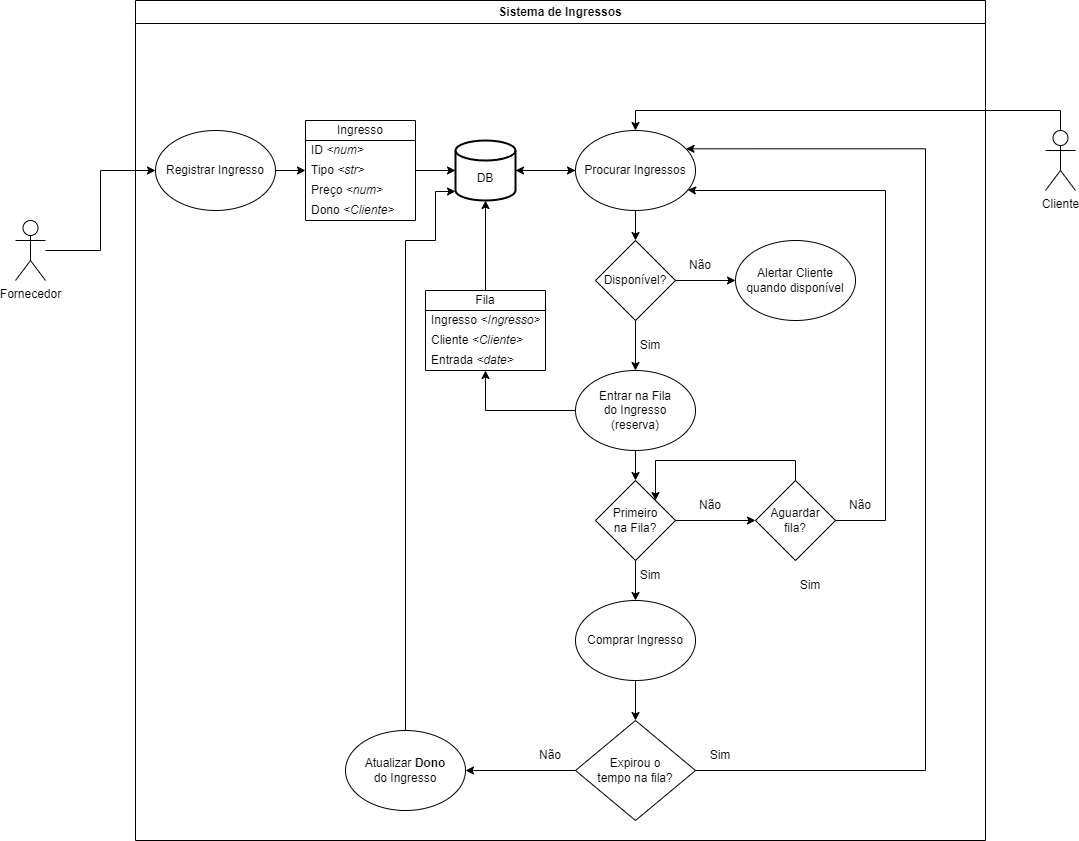

The diagram above was exported from draw.io. Its source (the exported page's mxGraphModel, read from the mxfile embedded in the PNG):
<mxGraphModel dx="833" dy="3823" grid="1" gridSize="10" guides="1" tooltips="1" connect="1" arrows="0" fold="1" page="1" pageScale="1" pageWidth="2339" pageHeight="3300" background="none" math="0" shadow="0">
  <root>
    <mxCell id="0" />
    <mxCell id="1" parent="0" />
    <mxCell id="I6lOVbY6f2JqaCWMIU_J-67" style="edgeStyle=orthogonalEdgeStyle;rounded=0;orthogonalLoop=1;jettySize=auto;html=1;entryX=0.5;entryY=0;entryDx=0;entryDy=0;" parent="1" source="I6lOVbY6f2JqaCWMIU_J-1" target="I6lOVbY6f2JqaCWMIU_J-12" edge="1">
      <mxGeometry relative="1" as="geometry">
        <Array as="points">
          <mxPoint x="1135" y="70" />
          <mxPoint x="710" y="70" />
        </Array>
      </mxGeometry>
    </mxCell>
    <mxCell id="I6lOVbY6f2JqaCWMIU_J-1" value="Cliente" style="shape=umlActor;verticalLabelPosition=bottom;verticalAlign=top;html=1;outlineConnect=0;" parent="1" vertex="1">
      <mxGeometry x="1120" y="90" width="30" height="60" as="geometry" />
    </mxCell>
    <mxCell id="I6lOVbY6f2JqaCWMIU_J-3" value="Fornecedor" style="shape=umlActor;verticalLabelPosition=bottom;verticalAlign=top;html=1;outlineConnect=0;" parent="1" vertex="1">
      <mxGeometry x="90" y="180" width="30" height="60" as="geometry" />
    </mxCell>
    <mxCell id="I6lOVbY6f2JqaCWMIU_J-5" value="Sistema de Ingressos" style="swimlane;whiteSpace=wrap;html=1;" parent="1" vertex="1">
      <mxGeometry x="210" y="-40" width="850" height="840" as="geometry" />
    </mxCell>
    <mxCell id="I6lOVbY6f2JqaCWMIU_J-19" style="edgeStyle=orthogonalEdgeStyle;rounded=0;orthogonalLoop=1;jettySize=auto;html=1;entryX=0;entryY=0.5;entryDx=0;entryDy=0;" parent="I6lOVbY6f2JqaCWMIU_J-5" source="I6lOVbY6f2JqaCWMIU_J-11" target="I6lOVbY6f2JqaCWMIU_J-15" edge="1">
      <mxGeometry relative="1" as="geometry" />
    </mxCell>
    <mxCell id="I6lOVbY6f2JqaCWMIU_J-11" value="Registrar&amp;nbsp;&lt;span style=&quot;background-color: initial;&quot;&gt;Ingresso&lt;/span&gt;" style="ellipse;whiteSpace=wrap;html=1;" parent="I6lOVbY6f2JqaCWMIU_J-5" vertex="1">
      <mxGeometry x="20" y="130" width="120" height="80" as="geometry" />
    </mxCell>
    <mxCell id="I6lOVbY6f2JqaCWMIU_J-23" value="" style="edgeStyle=orthogonalEdgeStyle;rounded=0;orthogonalLoop=1;jettySize=auto;html=1;" parent="I6lOVbY6f2JqaCWMIU_J-5" source="I6lOVbY6f2JqaCWMIU_J-12" target="I6lOVbY6f2JqaCWMIU_J-21" edge="1">
      <mxGeometry relative="1" as="geometry" />
    </mxCell>
    <mxCell id="I6lOVbY6f2JqaCWMIU_J-26" value="" style="edgeStyle=orthogonalEdgeStyle;rounded=0;orthogonalLoop=1;jettySize=auto;html=1;" parent="I6lOVbY6f2JqaCWMIU_J-5" source="I6lOVbY6f2JqaCWMIU_J-12" target="I6lOVbY6f2JqaCWMIU_J-25" edge="1">
      <mxGeometry relative="1" as="geometry" />
    </mxCell>
    <mxCell id="I6lOVbY6f2JqaCWMIU_J-12" value="Procurar Ingressos" style="ellipse;whiteSpace=wrap;html=1;" parent="I6lOVbY6f2JqaCWMIU_J-5" vertex="1">
      <mxGeometry x="440" y="130" width="120" height="80" as="geometry" />
    </mxCell>
    <mxCell id="I6lOVbY6f2JqaCWMIU_J-13" value="Ingresso" style="swimlane;fontStyle=0;childLayout=stackLayout;horizontal=1;startSize=20;horizontalStack=0;resizeParent=1;resizeParentMax=0;resizeLast=0;collapsible=1;marginBottom=0;whiteSpace=wrap;html=1;" parent="I6lOVbY6f2JqaCWMIU_J-5" vertex="1">
      <mxGeometry x="170" y="120" width="110" height="100" as="geometry" />
    </mxCell>
    <mxCell id="I6lOVbY6f2JqaCWMIU_J-14" value="ID &lt;i&gt;&amp;lt;num&amp;gt;&lt;/i&gt;" style="text;strokeColor=none;fillColor=none;align=left;verticalAlign=middle;spacingLeft=4;spacingRight=4;overflow=hidden;points=[[0,0.5],[1,0.5]];portConstraint=eastwest;rotatable=0;whiteSpace=wrap;html=1;" parent="I6lOVbY6f2JqaCWMIU_J-13" vertex="1">
      <mxGeometry y="20" width="110" height="20" as="geometry" />
    </mxCell>
    <mxCell id="I6lOVbY6f2JqaCWMIU_J-15" value="Tipo &lt;i&gt;&amp;lt;str&amp;gt;&lt;/i&gt;" style="text;strokeColor=none;fillColor=none;align=left;verticalAlign=middle;spacingLeft=4;spacingRight=4;overflow=hidden;points=[[0,0.5],[1,0.5]];portConstraint=eastwest;rotatable=0;whiteSpace=wrap;html=1;" parent="I6lOVbY6f2JqaCWMIU_J-13" vertex="1">
      <mxGeometry y="40" width="110" height="20" as="geometry" />
    </mxCell>
    <mxCell id="I6lOVbY6f2JqaCWMIU_J-16" value="Preço &lt;i&gt;&amp;lt;num&amp;gt;&lt;/i&gt;" style="text;strokeColor=none;fillColor=none;align=left;verticalAlign=middle;spacingLeft=4;spacingRight=4;overflow=hidden;points=[[0,0.5],[1,0.5]];portConstraint=eastwest;rotatable=0;whiteSpace=wrap;html=1;" parent="I6lOVbY6f2JqaCWMIU_J-13" vertex="1">
      <mxGeometry y="60" width="110" height="20" as="geometry" />
    </mxCell>
    <mxCell id="I6lOVbY6f2JqaCWMIU_J-17" value="Dono&amp;nbsp;&lt;i&gt;&amp;lt;Cliente&amp;gt;&lt;/i&gt;" style="text;strokeColor=none;fillColor=none;align=left;verticalAlign=middle;spacingLeft=4;spacingRight=4;overflow=hidden;points=[[0,0.5],[1,0.5]];portConstraint=eastwest;rotatable=0;whiteSpace=wrap;html=1;" parent="I6lOVbY6f2JqaCWMIU_J-13" vertex="1">
      <mxGeometry y="80" width="110" height="20" as="geometry" />
    </mxCell>
    <mxCell id="I6lOVbY6f2JqaCWMIU_J-24" style="edgeStyle=orthogonalEdgeStyle;rounded=0;orthogonalLoop=1;jettySize=auto;html=1;" parent="I6lOVbY6f2JqaCWMIU_J-5" source="I6lOVbY6f2JqaCWMIU_J-21" target="I6lOVbY6f2JqaCWMIU_J-12" edge="1">
      <mxGeometry relative="1" as="geometry" />
    </mxCell>
    <mxCell id="I6lOVbY6f2JqaCWMIU_J-21" value="&lt;div&gt;&lt;br&gt;&lt;/div&gt;&lt;div&gt;DB&lt;/div&gt;" style="strokeWidth=2;html=1;shape=mxgraph.flowchart.database;whiteSpace=wrap;" parent="I6lOVbY6f2JqaCWMIU_J-5" vertex="1">
      <mxGeometry x="320" y="140" width="60" height="60" as="geometry" />
    </mxCell>
    <mxCell id="I6lOVbY6f2JqaCWMIU_J-22" style="edgeStyle=orthogonalEdgeStyle;rounded=0;orthogonalLoop=1;jettySize=auto;html=1;entryX=0;entryY=0.5;entryDx=0;entryDy=0;entryPerimeter=0;" parent="I6lOVbY6f2JqaCWMIU_J-5" source="I6lOVbY6f2JqaCWMIU_J-15" target="I6lOVbY6f2JqaCWMIU_J-21" edge="1">
      <mxGeometry relative="1" as="geometry" />
    </mxCell>
    <mxCell id="I6lOVbY6f2JqaCWMIU_J-29" style="edgeStyle=orthogonalEdgeStyle;rounded=0;orthogonalLoop=1;jettySize=auto;html=1;entryX=0.5;entryY=0;entryDx=0;entryDy=0;" parent="I6lOVbY6f2JqaCWMIU_J-5" source="I6lOVbY6f2JqaCWMIU_J-25" target="I6lOVbY6f2JqaCWMIU_J-28" edge="1">
      <mxGeometry relative="1" as="geometry" />
    </mxCell>
    <mxCell id="I6lOVbY6f2JqaCWMIU_J-55" style="edgeStyle=orthogonalEdgeStyle;rounded=0;orthogonalLoop=1;jettySize=auto;html=1;entryX=0;entryY=0.5;entryDx=0;entryDy=0;" parent="I6lOVbY6f2JqaCWMIU_J-5" source="I6lOVbY6f2JqaCWMIU_J-25" target="I6lOVbY6f2JqaCWMIU_J-54" edge="1">
      <mxGeometry relative="1" as="geometry" />
    </mxCell>
    <mxCell id="I6lOVbY6f2JqaCWMIU_J-25" value="&lt;div&gt;Disponível?&lt;/div&gt;" style="rhombus;whiteSpace=wrap;html=1;" parent="I6lOVbY6f2JqaCWMIU_J-5" vertex="1">
      <mxGeometry x="460" y="240" width="80" height="80" as="geometry" />
    </mxCell>
    <mxCell id="I6lOVbY6f2JqaCWMIU_J-32" value="" style="edgeStyle=orthogonalEdgeStyle;rounded=0;orthogonalLoop=1;jettySize=auto;html=1;" parent="I6lOVbY6f2JqaCWMIU_J-5" source="I6lOVbY6f2JqaCWMIU_J-28" target="I6lOVbY6f2JqaCWMIU_J-31" edge="1">
      <mxGeometry relative="1" as="geometry" />
    </mxCell>
    <mxCell id="I6lOVbY6f2JqaCWMIU_J-28" value="Entrar na Fila&lt;div&gt;do Ingresso&lt;/div&gt;&lt;div&gt;(reserva)&lt;/div&gt;" style="ellipse;whiteSpace=wrap;html=1;" parent="I6lOVbY6f2JqaCWMIU_J-5" vertex="1">
      <mxGeometry x="440" y="370" width="120" height="80" as="geometry" />
    </mxCell>
    <mxCell id="I6lOVbY6f2JqaCWMIU_J-37" style="edgeStyle=orthogonalEdgeStyle;rounded=0;orthogonalLoop=1;jettySize=auto;html=1;entryX=0.5;entryY=0;entryDx=0;entryDy=0;" parent="I6lOVbY6f2JqaCWMIU_J-5" source="I6lOVbY6f2JqaCWMIU_J-31" target="I6lOVbY6f2JqaCWMIU_J-36" edge="1">
      <mxGeometry relative="1" as="geometry" />
    </mxCell>
    <mxCell id="I6lOVbY6f2JqaCWMIU_J-59" value="" style="edgeStyle=orthogonalEdgeStyle;rounded=0;orthogonalLoop=1;jettySize=auto;html=1;" parent="I6lOVbY6f2JqaCWMIU_J-5" source="I6lOVbY6f2JqaCWMIU_J-31" target="I6lOVbY6f2JqaCWMIU_J-58" edge="1">
      <mxGeometry relative="1" as="geometry" />
    </mxCell>
    <mxCell id="I6lOVbY6f2JqaCWMIU_J-31" value="Primeiro&lt;div&gt;na Fila?&lt;/div&gt;" style="rhombus;whiteSpace=wrap;html=1;" parent="I6lOVbY6f2JqaCWMIU_J-5" vertex="1">
      <mxGeometry x="460" y="480" width="80" height="80" as="geometry" />
    </mxCell>
    <mxCell id="I6lOVbY6f2JqaCWMIU_J-35" value="Sim" style="text;html=1;align=center;verticalAlign=middle;whiteSpace=wrap;rounded=0;" parent="I6lOVbY6f2JqaCWMIU_J-5" vertex="1">
      <mxGeometry x="500" y="330" width="30" height="30" as="geometry" />
    </mxCell>
    <mxCell id="I6lOVbY6f2JqaCWMIU_J-39" value="" style="edgeStyle=orthogonalEdgeStyle;rounded=0;orthogonalLoop=1;jettySize=auto;html=1;" parent="I6lOVbY6f2JqaCWMIU_J-5" source="I6lOVbY6f2JqaCWMIU_J-36" target="I6lOVbY6f2JqaCWMIU_J-38" edge="1">
      <mxGeometry relative="1" as="geometry" />
    </mxCell>
    <mxCell id="I6lOVbY6f2JqaCWMIU_J-36" value="Comprar Ingresso" style="ellipse;whiteSpace=wrap;html=1;" parent="I6lOVbY6f2JqaCWMIU_J-5" vertex="1">
      <mxGeometry x="440" y="600" width="120" height="80" as="geometry" />
    </mxCell>
    <mxCell id="I6lOVbY6f2JqaCWMIU_J-52" style="edgeStyle=orthogonalEdgeStyle;rounded=0;orthogonalLoop=1;jettySize=auto;html=1;entryX=1;entryY=0.5;entryDx=0;entryDy=0;" parent="I6lOVbY6f2JqaCWMIU_J-5" source="I6lOVbY6f2JqaCWMIU_J-38" target="I6lOVbY6f2JqaCWMIU_J-49" edge="1">
      <mxGeometry relative="1" as="geometry" />
    </mxCell>
    <mxCell id="I6lOVbY6f2JqaCWMIU_J-38" value="Expirou o&lt;div&gt;tempo na fila?&lt;/div&gt;" style="rhombus;whiteSpace=wrap;html=1;" parent="I6lOVbY6f2JqaCWMIU_J-5" vertex="1">
      <mxGeometry x="440" y="720" width="120" height="100" as="geometry" />
    </mxCell>
    <mxCell id="I6lOVbY6f2JqaCWMIU_J-40" value="Fila" style="swimlane;fontStyle=0;childLayout=stackLayout;horizontal=1;startSize=20;horizontalStack=0;resizeParent=1;resizeParentMax=0;resizeLast=0;collapsible=1;marginBottom=0;whiteSpace=wrap;html=1;" parent="I6lOVbY6f2JqaCWMIU_J-5" vertex="1">
      <mxGeometry x="290" y="290" width="120" height="80" as="geometry" />
    </mxCell>
    <mxCell id="I6lOVbY6f2JqaCWMIU_J-41" value="Ingresso&amp;nbsp;&lt;i&gt;&amp;lt;Ingresso&amp;gt;&lt;/i&gt;" style="text;strokeColor=none;fillColor=none;align=left;verticalAlign=middle;spacingLeft=4;spacingRight=4;overflow=hidden;points=[[0,0.5],[1,0.5]];portConstraint=eastwest;rotatable=0;whiteSpace=wrap;html=1;" parent="I6lOVbY6f2JqaCWMIU_J-40" vertex="1">
      <mxGeometry y="20" width="120" height="20" as="geometry" />
    </mxCell>
    <mxCell id="I6lOVbY6f2JqaCWMIU_J-42" value="Cliente&amp;nbsp;&lt;i&gt;&amp;lt;Cliente&amp;gt;&lt;/i&gt;" style="text;strokeColor=none;fillColor=none;align=left;verticalAlign=middle;spacingLeft=4;spacingRight=4;overflow=hidden;points=[[0,0.5],[1,0.5]];portConstraint=eastwest;rotatable=0;whiteSpace=wrap;html=1;" parent="I6lOVbY6f2JqaCWMIU_J-40" vertex="1">
      <mxGeometry y="40" width="120" height="20" as="geometry" />
    </mxCell>
    <mxCell id="I6lOVbY6f2JqaCWMIU_J-43" value="Entrada&amp;nbsp;&lt;i&gt;&amp;lt;date&amp;gt;&lt;/i&gt;" style="text;strokeColor=none;fillColor=none;align=left;verticalAlign=middle;spacingLeft=4;spacingRight=4;overflow=hidden;points=[[0,0.5],[1,0.5]];portConstraint=eastwest;rotatable=0;whiteSpace=wrap;html=1;" parent="I6lOVbY6f2JqaCWMIU_J-40" vertex="1">
      <mxGeometry y="60" width="120" height="20" as="geometry" />
    </mxCell>
    <mxCell id="I6lOVbY6f2JqaCWMIU_J-46" style="edgeStyle=orthogonalEdgeStyle;rounded=0;orthogonalLoop=1;jettySize=auto;html=1;entryX=0.5;entryY=1;entryDx=0;entryDy=0;entryPerimeter=0;" parent="I6lOVbY6f2JqaCWMIU_J-5" source="I6lOVbY6f2JqaCWMIU_J-40" target="I6lOVbY6f2JqaCWMIU_J-21" edge="1">
      <mxGeometry relative="1" as="geometry" />
    </mxCell>
    <mxCell id="I6lOVbY6f2JqaCWMIU_J-47" style="edgeStyle=orthogonalEdgeStyle;rounded=0;orthogonalLoop=1;jettySize=auto;html=1;entryX=0.5;entryY=1;entryDx=0;entryDy=0;entryPerimeter=0;" parent="I6lOVbY6f2JqaCWMIU_J-5" source="I6lOVbY6f2JqaCWMIU_J-28" target="I6lOVbY6f2JqaCWMIU_J-43" edge="1">
      <mxGeometry relative="1" as="geometry" />
    </mxCell>
    <mxCell id="I6lOVbY6f2JqaCWMIU_J-48" value="Sim" style="text;html=1;align=center;verticalAlign=middle;whiteSpace=wrap;rounded=0;" parent="I6lOVbY6f2JqaCWMIU_J-5" vertex="1">
      <mxGeometry x="500" y="560" width="30" height="30" as="geometry" />
    </mxCell>
    <mxCell id="I6lOVbY6f2JqaCWMIU_J-51" style="edgeStyle=orthogonalEdgeStyle;rounded=0;orthogonalLoop=1;jettySize=auto;html=1;entryX=0;entryY=0.85;entryDx=0;entryDy=0;entryPerimeter=0;" parent="I6lOVbY6f2JqaCWMIU_J-5" source="I6lOVbY6f2JqaCWMIU_J-49" target="I6lOVbY6f2JqaCWMIU_J-21" edge="1">
      <mxGeometry relative="1" as="geometry">
        <mxPoint x="225" y="250" as="targetPoint" />
        <Array as="points">
          <mxPoint x="270" y="240" />
          <mxPoint x="300" y="240" />
          <mxPoint x="300" y="191" />
        </Array>
      </mxGeometry>
    </mxCell>
    <mxCell id="I6lOVbY6f2JqaCWMIU_J-49" value="Atualizar &lt;b&gt;Dono&lt;/b&gt;&lt;div&gt;do Ingresso&lt;/div&gt;" style="ellipse;whiteSpace=wrap;html=1;" parent="I6lOVbY6f2JqaCWMIU_J-5" vertex="1">
      <mxGeometry x="210" y="730" width="120" height="80" as="geometry" />
    </mxCell>
    <mxCell id="I6lOVbY6f2JqaCWMIU_J-53" value="Não" style="text;html=1;align=center;verticalAlign=middle;whiteSpace=wrap;rounded=0;" parent="I6lOVbY6f2JqaCWMIU_J-5" vertex="1">
      <mxGeometry x="400" y="740" width="30" height="30" as="geometry" />
    </mxCell>
    <mxCell id="I6lOVbY6f2JqaCWMIU_J-54" value="Alertar Cliente&lt;div&gt;quando disponível&lt;/div&gt;" style="ellipse;whiteSpace=wrap;html=1;" parent="I6lOVbY6f2JqaCWMIU_J-5" vertex="1">
      <mxGeometry x="600" y="240" width="120" height="80" as="geometry" />
    </mxCell>
    <mxCell id="I6lOVbY6f2JqaCWMIU_J-60" style="edgeStyle=orthogonalEdgeStyle;rounded=0;orthogonalLoop=1;jettySize=auto;html=1;entryX=1;entryY=0;entryDx=0;entryDy=0;" parent="I6lOVbY6f2JqaCWMIU_J-5" source="I6lOVbY6f2JqaCWMIU_J-58" target="I6lOVbY6f2JqaCWMIU_J-31" edge="1">
      <mxGeometry relative="1" as="geometry">
        <Array as="points">
          <mxPoint x="660" y="460" />
          <mxPoint x="520" y="460" />
        </Array>
      </mxGeometry>
    </mxCell>
    <mxCell id="I6lOVbY6f2JqaCWMIU_J-63" style="edgeStyle=orthogonalEdgeStyle;rounded=0;orthogonalLoop=1;jettySize=auto;html=1;entryX=0.934;entryY=0.74;entryDx=0;entryDy=0;entryPerimeter=0;" parent="I6lOVbY6f2JqaCWMIU_J-5" source="I6lOVbY6f2JqaCWMIU_J-58" target="I6lOVbY6f2JqaCWMIU_J-12" edge="1">
      <mxGeometry relative="1" as="geometry">
        <Array as="points">
          <mxPoint x="750" y="520" />
          <mxPoint x="750" y="190" />
          <mxPoint x="560" y="190" />
        </Array>
      </mxGeometry>
    </mxCell>
    <mxCell id="I6lOVbY6f2JqaCWMIU_J-58" value="Aguardar&lt;div&gt;fila?&lt;/div&gt;" style="rhombus;whiteSpace=wrap;html=1;" parent="I6lOVbY6f2JqaCWMIU_J-5" vertex="1">
      <mxGeometry x="620" y="480" width="80" height="80" as="geometry" />
    </mxCell>
    <mxCell id="I6lOVbY6f2JqaCWMIU_J-61" value="Sim" style="text;html=1;align=center;verticalAlign=middle;whiteSpace=wrap;rounded=0;" parent="I6lOVbY6f2JqaCWMIU_J-5" vertex="1">
      <mxGeometry x="660" y="570" width="30" height="30" as="geometry" />
    </mxCell>
    <mxCell id="I6lOVbY6f2JqaCWMIU_J-62" value="Não" style="text;html=1;align=center;verticalAlign=middle;whiteSpace=wrap;rounded=0;" parent="I6lOVbY6f2JqaCWMIU_J-5" vertex="1">
      <mxGeometry x="560" y="490" width="30" height="30" as="geometry" />
    </mxCell>
    <mxCell id="I6lOVbY6f2JqaCWMIU_J-64" value="Não" style="text;html=1;align=center;verticalAlign=middle;whiteSpace=wrap;rounded=0;" parent="I6lOVbY6f2JqaCWMIU_J-5" vertex="1">
      <mxGeometry x="710" y="490" width="30" height="30" as="geometry" />
    </mxCell>
    <mxCell id="I6lOVbY6f2JqaCWMIU_J-65" style="edgeStyle=orthogonalEdgeStyle;rounded=0;orthogonalLoop=1;jettySize=auto;html=1;entryX=0.921;entryY=0.229;entryDx=0;entryDy=0;entryPerimeter=0;" parent="I6lOVbY6f2JqaCWMIU_J-5" source="I6lOVbY6f2JqaCWMIU_J-38" target="I6lOVbY6f2JqaCWMIU_J-12" edge="1">
      <mxGeometry relative="1" as="geometry">
        <Array as="points">
          <mxPoint x="790" y="770" />
          <mxPoint x="790" y="148" />
        </Array>
      </mxGeometry>
    </mxCell>
    <mxCell id="I6lOVbY6f2JqaCWMIU_J-66" value="Sim" style="text;html=1;align=center;verticalAlign=middle;whiteSpace=wrap;rounded=0;" parent="I6lOVbY6f2JqaCWMIU_J-5" vertex="1">
      <mxGeometry x="570" y="740" width="30" height="30" as="geometry" />
    </mxCell>
    <mxCell id="I6lOVbY6f2JqaCWMIU_J-68" value="Não" style="text;html=1;align=center;verticalAlign=middle;whiteSpace=wrap;rounded=0;" parent="I6lOVbY6f2JqaCWMIU_J-5" vertex="1">
      <mxGeometry x="550" y="250" width="30" height="30" as="geometry" />
    </mxCell>
    <mxCell id="I6lOVbY6f2JqaCWMIU_J-10" style="edgeStyle=orthogonalEdgeStyle;rounded=0;orthogonalLoop=1;jettySize=auto;html=1;entryX=0;entryY=0.5;entryDx=0;entryDy=0;" parent="1" source="I6lOVbY6f2JqaCWMIU_J-3" target="I6lOVbY6f2JqaCWMIU_J-11" edge="1">
      <mxGeometry relative="1" as="geometry">
        <mxPoint x="160.03999999999996" y="209.64999999999998" as="targetPoint" />
      </mxGeometry>
    </mxCell>
  </root>
</mxGraphModel>